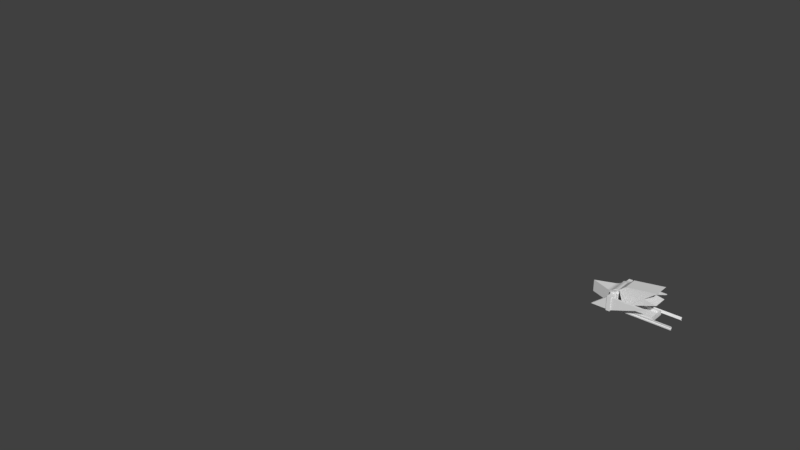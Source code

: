 # Source: ship_title.blend  (saved by Blender 2.78.0; exported with 4.5.12 LTS)
import bpy
from mathutils import Matrix  # noqa: F401  (used for matrix-valued properties, if any)

bpy.ops.wm.read_factory_settings(use_empty=True)
scene = bpy.context.scene
scene.name = 'Scene'

# ---- collections
col_collection_1 = bpy.data.collections.new('Collection 1'); scene.collection.children.link(col_collection_1)

# ---- world
world_world = bpy.data.worlds.new('World'); scene.world = world_world
world_world.color = (0.05088, 0.05088, 0.05088)
world_world.use_sun_shadow = False
world_world.sun_shadow_jitter_overblur = 0.0
world_world.cycles.sampling_method = 'MANUAL'

# ---- meshes
me_starship_f_010 = bpy.data.meshes.new('Starship F.010')
me_starship_f_010.from_pydata([(-0.2867, 0.2842, 0.2661), (-0.2867, -0.1304, -0.2673), (-0.2867, -0.1304, -0.2546), (-0.4527, 0.255, 0.6186), (-0.4527, 0.255, 0.5522), (-0.4527, -0.1544, 0.5522), (-0.4527, 0.255, -0.5545), (-0.4527, 0.255, -0.6172), (-0.4527, -0.1544, -0.6172), (-0.327, -0.1544, -0.5545), (-0.327, -0.1544, -0.6172), (-0.327, 0.255, -0.6172), (-0.327, -0.1544, 0.6186), (-0.327, -0.1544, 0.5522), (-0.327, 0.255, 0.6186), (-0.327, 0.255, -0.5545), (-0.4527, -0.1544, -0.5545), (-0.4527, -0.1544, 0.6186), (-0.327, 0.255, 0.5522), (-0.327, 0.2882, 0.3931), (-0.4527, 0.2882, 0.3931), (-0.327, 0.2882, 0.6471), (-0.4527, 0.2882, 0.6471), (-0.327, -0.1801, 0.6471), (-0.327, -0.1801, 0.3931), (-0.4527, -0.1801, 0.3931), (-0.4527, -0.1801, 0.6471), (-0.4527, -0.1801, -0.3943), (-0.4527, 0.2882, -0.3943), (-0.4527, 0.2882, -0.6483), (-0.4527, -0.1801, -0.6483), (-0.327, -0.1801, -0.3943), (-0.327, -0.1801, -0.6483), (-0.327, 0.2882, -0.6483), (-0.327, 0.2882, -0.3943)], [(1, 2)], [(19, 20, 21), (21, 20, 22), (13, 12, 23), (23, 12, 14), (23, 14, 21), (21, 14, 18), (21, 18, 19), (19, 18, 24), (24, 18, 13), (24, 13, 23), (25, 24, 26), (26, 24, 23), (17, 26, 3), (3, 26, 22), (3, 22, 4), (4, 22, 20), (4, 20, 25), (17, 5, 26), (26, 5, 25), (25, 5, 4), (26, 23, 22), (22, 23, 21), (16, 27, 6), (6, 27, 28), (6, 28, 29), (27, 16, 30), (30, 16, 8), (30, 8, 7), (30, 7, 29), (29, 7, 6), (31, 27, 32), (32, 27, 30), (15, 31, 9), (9, 31, 32), (9, 32, 10), (10, 32, 11), (11, 32, 33), (11, 33, 15), (15, 33, 34), (15, 34, 31), (28, 34, 29), (29, 34, 33), (29, 33, 30), (30, 33, 32)])
me_starship_f_010.use_remesh_preserve_volume = False
me_starship_f_010.use_remesh_preserve_attributes = False
me_starship_f_010.use_mirror_vertex_groups = False
me_starship_f_010.update()
me_starship_f_009 = bpy.data.meshes.new('Starship F.009')
me_starship_f_009.from_pydata([(-0.4312, -0.2126, 0.3389), (-0.4915, -0.1939, -0.2673), (-0.2867, -0.1304, 0.2534), (-0.2867, -0.1304, -0.2673), (-0.2867, -0.1304, -0.2546), (-0.301, -0.1935, -0.2673), (-0.4933, -0.1926, -0.2673), (-0.4952, -0.1912, -0.2673), (0.8239, -0.1304, 0.2388), (0.8239, -0.1304, -0.2404), (-0.2867, -0.1304, -0.2404), (0.8354, -0.1304, 0.2388), (0.8354, -0.1304, -0.2404), (-0.3008, -0.2066, -0.2404), (-0.3008, -0.2066, 0.2388), (0.8354, -0.2066, -0.2404), (0.8354, -0.2066, 0.2388), (-0.3008, -0.1304, -0.2404), (-0.2867, -0.1304, 0.2388), (-0.3008, -0.1304, 0.2388)], [(3, 4), (1, 6), (6, 7), (3, 5)], [(13, 14, 15), (15, 14, 16), (17, 13, 10), (10, 13, 15), (10, 15, 9), (9, 15, 12), (11, 12, 16), (16, 12, 15), (11, 16, 8), (8, 16, 18), (18, 16, 14), (18, 14, 19), (17, 19, 13), (13, 19, 14)])
me_starship_f_009.use_remesh_preserve_volume = False
me_starship_f_009.use_remesh_preserve_attributes = False
me_starship_f_009.use_mirror_vertex_groups = False
me_starship_f_009.update()
me_starship_f_008 = bpy.data.meshes.new('Starship F.008')
me_starship_f_008.from_pydata([(-0.301, -0.19, 0.2661), (-0.301, -0.2574, 0.2661), (-0.301, -0.2574, -0.2673), (-0.2867, -0.1304, 0.2534), (0.8471, -0.1304, 0.2534), (-0.2867, -0.1304, 0.2661), (0.858, -0.1904, 0.2661), (0.858, -0.1304, 0.2661), (-0.2867, -0.1304, -0.2673), (-0.2867, -0.1304, -0.2546), (0.8471, -0.1304, -0.2546), (0.858, -0.1304, -0.2673), (-0.301, -0.1935, -0.2673), (0.858, -0.1939, -0.2673), (0.858, -0.2574, 0.2661), (0.858, -0.2574, -0.2673), (0.8239, -0.1304, 0.2388), (0.8239, -0.1304, -0.2404), (-0.2867, -0.1304, -0.2404), (0.8354, -0.1304, 0.2388), (0.8354, -0.1304, -0.2404), (-0.3008, -0.1304, -0.2404), (-0.2867, -0.1304, 0.2388), (-0.3008, -0.1304, 0.2388)], [(17, 18), (16, 22)], [(5, 0, 6), (5, 6, 7), (9, 10, 8), (8, 10, 11), (11, 10, 4), (11, 4, 7), (7, 4, 5), (5, 4, 3), (0, 1, 6), (6, 1, 14), (12, 8, 13), (13, 8, 11), (12, 13, 2), (2, 13, 15), (1, 2, 14), (14, 2, 15), (7, 6, 11), (11, 6, 13), (13, 6, 14), (13, 14, 15), (16, 17, 19), (19, 17, 20), (18, 22, 21), (21, 22, 23)])
me_starship_f_008.use_remesh_preserve_volume = False
me_starship_f_008.use_remesh_preserve_attributes = False
me_starship_f_008.use_mirror_vertex_groups = False
me_starship_f_008.update()
me_starship_f_007 = bpy.data.meshes.new('Starship F.007')
me_starship_f_007.from_pydata([(-0.4699, -0.1993, 0.3073), (-0.497, -0.1899, 0.3057), (-0.4467, -0.2072, 0.3124), (-0.4378, -0.2103, 0.3161), (-0.4312, -0.2126, 0.3203), (-0.4288, -0.2134, 0.3225), (-0.4271, -0.214, 0.3248), (-0.4261, -0.2143, 0.3272), (-0.4258, -0.2144, 0.3284), (-0.4257, -0.2145, 0.3296), (-0.4258, -0.2144, 0.3308), (-0.4261, -0.2143, 0.332), (-0.4271, -0.214, 0.3343), (-0.4288, -0.2134, 0.3366), (-0.4312, -0.2126, 0.3389), (-0.4378, -0.2103, 0.343), (-0.4467, -0.2072, 0.3467), (-0.4699, -0.1993, 0.3518), (-0.497, -0.1899, 0.3535), (-0.4969, -0.1837, 0.3527), (-0.4969, -0.178, 0.3503), (-0.3264, -0.172, 0.3475), (-0.4968, -0.173, 0.3465), (-0.3264, -0.168, 0.3423), (-0.4968, -0.1692, 0.3415), (-0.3264, -0.1654, 0.3361), (-0.4968, -0.1668, 0.3358), (-0.3264, -0.1646, 0.3296), (-0.4967, -0.166, 0.3296), (-0.4968, -0.1668, 0.3234), (-0.3264, -0.1654, 0.323), (-0.4968, -0.1692, 0.3176), (-0.4968, -0.173, 0.3127), (-0.4969, -0.178, 0.3089), (-0.4969, -0.1837, 0.3065), (-0.4915, -0.1877, -0.3077), (-0.4915, -0.1939, -0.3069), (-0.4634, -0.2033, -0.3085), (-0.4394, -0.2113, -0.3137), (-0.4301, -0.2144, -0.3173), (-0.4233, -0.2167, -0.3215), (-0.4208, -0.2175, -0.3238), (-0.419, -0.2181, -0.3261), (-0.4184, -0.2183, -0.3273), (-0.418, -0.2185, -0.3284), (-0.4177, -0.2185, -0.3296), (-0.4176, -0.2186, -0.3308), (-0.4177, -0.2185, -0.332), (-0.418, -0.2185, -0.3332), (-0.4184, -0.2183, -0.3344), (-0.419, -0.2181, -0.3356), (-0.4208, -0.2175, -0.3379), (-0.4233, -0.2167, -0.3401), (-0.4301, -0.2144, -0.3443), (-0.4394, -0.2113, -0.348), (-0.3264, -0.2067, -0.3528), (-0.4634, -0.2033, -0.3531), (-0.4915, -0.1939, -0.3548), (-0.4915, -0.1877, -0.354), (-0.4915, -0.182, -0.3516), (-0.4915, -0.177, -0.3478), (-0.3264, -0.176, -0.3488), (-0.4915, -0.1732, -0.3428), (-0.3264, -0.172, -0.3435), (-0.4915, -0.1708, -0.337), (-0.4915, -0.17, -0.3308), (-0.4915, -0.182, -0.3101), (-0.4915, -0.177, -0.3139), (-0.4915, -0.1732, -0.3188), (-0.4915, -0.1708, -0.3246), (-0.497, -0.1899, 0.2661), (-0.4915, 0.3141, 0.2661), (-0.4915, 0.3141, 0.3931), (-0.497, -0.1899, 0.3931), (-0.301, -0.2145, 0.3361), (-0.301, -0.2535, 0.3296), (-0.301, -0.212, 0.3423), (-0.301, -0.2574, 0.3931), (-0.301, -0.2079, 0.3475), (-0.301, -0.2027, 0.3516), (-0.301, -0.1966, 0.3541), (-0.301, -0.19, 0.355), (-0.301, -0.1834, 0.3541), (-0.301, -0.1773, 0.3516), (-0.3008, 0.3776, 0.3931), (-0.301, -0.1265, 0.3296), (-0.3008, 0.3776, 0.2661), (-0.301, -0.19, 0.2661), (-0.301, -0.172, 0.3475), (-0.301, -0.168, 0.3423), (-0.301, -0.1654, 0.3361), (-0.301, -0.1646, 0.3296), (-0.301, -0.2574, 0.2661), (-0.4915, -0.1939, -0.2673), (-0.301, -0.2574, -0.2673), (-0.301, -0.2574, -0.3308), (-0.301, -0.2574, -0.3943), (-0.4915, -0.1939, -0.3943), (-0.301, -0.2006, -0.3554), (-0.301, -0.194, -0.3562), (-0.301, -0.1874, -0.3554), (-0.301, -0.2067, -0.3528), (-0.301, -0.212, -0.3488), (-0.301, -0.216, -0.3435), (-0.301, -0.2185, -0.3374), (-0.301, -0.2194, -0.3308), (-0.301, -0.1686, -0.3308), (-0.301, -0.1695, -0.3374), (-0.301, -0.172, -0.3435), (-0.301, -0.1761, -0.3488), (-0.301, -0.1813, -0.3528), (-0.301, -0.1305, -0.3308), (-0.3008, 0.3776, -0.2673), (-0.293, 0.347, -0.2673), (-0.2867, 0.2842, -0.2673), (-0.2883, 0.3158, -0.2673), (-0.327, 0.2882, 0.3931), (-0.4527, 0.2882, 0.3931), (-0.327, -0.1801, 0.3931), (-0.4527, -0.1801, 0.3931), (-0.4527, -0.1801, -0.3943), (-0.4527, 0.2882, -0.3943), (-0.327, -0.1801, -0.3943), (-0.327, 0.2882, -0.3943), (-0.301, -0.1935, -0.2673), (-0.3008, 0.3776, -0.3943), (-0.4915, 0.3141, -0.2673), (-0.4915, 0.3141, -0.3943), (-0.301, 0.3776, -0.2673), (-0.4933, 0.3127, -0.2673), (-0.497, 0.31, -0.2673), (-0.4331, -0.2287, -0.2673), (-0.4933, 0.3127, 0.2661), (-0.4952, 0.3114, 0.2661)], [(55, 101), (55, 56), (92, 94)], [(21, 20, 22), (21, 22, 23), (23, 22, 24), (23, 24, 25), (25, 24, 26), (25, 26, 27), (27, 26, 28), (27, 28, 29), (27, 29, 30), (60, 61, 62), (62, 61, 63), (1, 34, 70), (70, 34, 33), (70, 33, 32), (32, 31, 70), (70, 31, 71), (71, 31, 29), (71, 29, 28), (71, 28, 72), (72, 28, 26), (72, 26, 24), (72, 24, 73), (73, 24, 22), (73, 22, 20), (20, 19, 73), (73, 19, 18), (75, 74, 76), (75, 76, 77), (77, 76, 78), (77, 78, 79), (79, 80, 77), (77, 80, 81), (77, 81, 82), (82, 83, 77), (77, 83, 84), (84, 83, 85), (84, 85, 86), (86, 85, 87), (83, 88, 85), (85, 88, 89), (85, 89, 90), (90, 91, 85), (77, 92, 75), (75, 92, 87), (36, 37, 93), (93, 37, 38), (93, 38, 94), (94, 38, 39), (94, 39, 40), (40, 41, 94), (94, 41, 42), (94, 42, 43), (94, 43, 95), (95, 43, 44), (95, 44, 45), (45, 46, 95), (95, 46, 47), (95, 47, 48), (48, 49, 95), (95, 49, 96), (96, 49, 50), (96, 50, 51), (51, 52, 96), (96, 52, 53), (96, 53, 54), (96, 54, 97), (97, 54, 56), (97, 56, 57), (88, 21, 89), (89, 21, 23), (89, 23, 90), (90, 23, 25), (90, 25, 91), (91, 25, 27), (91, 27, 30), (108, 63, 61), (108, 61, 109), (124, 112, 114), (114, 112, 113), (114, 113, 115), (106, 107, 111), (111, 107, 108), (111, 108, 109), (109, 110, 111), (111, 110, 125), (111, 125, 112), (125, 110, 96), (96, 110, 100), (96, 100, 99), (99, 98, 96), (96, 98, 101), (96, 101, 102), (102, 103, 96), (96, 103, 95), (95, 103, 104), (95, 104, 105), (112, 124, 111), (95, 124, 94), (126, 112, 127), (127, 112, 125), (57, 58, 97), (97, 58, 59), (97, 59, 60), (60, 62, 97), (97, 62, 127), (127, 62, 64), (127, 64, 65), (127, 65, 126), (126, 65, 69), (126, 69, 68), (126, 68, 93), (93, 68, 67), (93, 67, 66), (66, 35, 93), (93, 35, 36), (120, 97, 121), (121, 97, 127), (121, 127, 125), (97, 120, 96), (96, 120, 122), (96, 122, 123), (96, 123, 125), (125, 123, 121), (112, 126, 128), (93, 94, 131), (18, 17, 73), (73, 17, 16), (73, 16, 15), (73, 15, 77), (77, 15, 14), (77, 14, 13), (13, 12, 77), (77, 12, 11), (77, 11, 10), (10, 9, 77), (77, 9, 92), (92, 9, 8), (92, 8, 7), (7, 6, 92), (92, 6, 5), (92, 5, 4), (4, 3, 92), (92, 3, 70), (70, 3, 2), (70, 2, 0), (0, 1, 70), (86, 71, 84), (84, 71, 72), (116, 84, 117), (117, 84, 72), (117, 72, 73), (84, 116, 77), (77, 116, 118), (77, 118, 119), (77, 119, 73), (73, 119, 117), (71, 132, 70), (70, 132, 133), (129, 133, 132), (129, 132, 126), (126, 132, 71)])
me_starship_f_007.use_remesh_preserve_volume = False
me_starship_f_007.use_remesh_preserve_attributes = False
me_starship_f_007.use_mirror_vertex_groups = False
me_starship_f_007.update()
me_starship_f_006 = bpy.data.meshes.new('Starship F.006')
me_starship_f_006.from_pydata([(-0.301, -0.2154, 0.3296), (-0.301, -0.2145, 0.3361), (-0.301, -0.2535, 0.3296), (-0.301, -0.1265, 0.3296), (-0.301, -0.19, 0.2661), (-0.301, -0.1646, 0.3296), (-0.301, -0.2574, -0.3308), (1.477, -0.1697, 0.3296), (0.969, -0.1651, 0.3296), (0.969, -0.2159, 0.3296), (1.477, -0.2116, 0.3296), (1.477, -0.2157, -0.3308), (0.969, -0.2199, -0.3308), (0.969, -0.1691, -0.3308), (1.477, -0.1737, -0.3308), (-0.301, -0.2194, -0.3308), (-0.301, -0.1686, -0.3308), (1.477, -0.2542, 0.3296), (1.477, -0.1272, 0.3296), (1.477, -0.1907, 0.2661), (1.477, -0.1312, -0.3308), (-0.301, -0.1305, -0.3308), (1.477, -0.2581, -0.3308), (1.477, -0.1942, -0.2673), (0.858, -0.1904, 0.2661), (-0.301, -0.1935, -0.2673), (0.858, -0.1939, -0.2673)], [(24, 26)], [(0, 1, 2), (10, 9, 17), (17, 9, 0), (17, 0, 2), (5, 8, 3), (3, 8, 18), (18, 8, 7), (14, 13, 20), (20, 13, 16), (20, 16, 21), (15, 12, 6), (6, 12, 22), (22, 12, 11), (4, 3, 24), (24, 3, 18), (24, 18, 19), (4, 24, 2), (2, 24, 17), (17, 24, 19), (25, 26, 21), (21, 26, 20), (20, 26, 23), (25, 6, 26), (26, 6, 22), (26, 22, 23)])
me_starship_f_006.use_remesh_preserve_volume = False
me_starship_f_006.use_remesh_preserve_attributes = False
me_starship_f_006.use_mirror_vertex_groups = False
me_starship_f_006.update()
me_starship_f_005 = bpy.data.meshes.new('Starship F.005')
me_starship_f_005.from_pydata([(-0.4699, -0.1993, 0.3073), (-0.3264, -0.1965, 0.305), (-0.497, -0.1899, 0.3057), (-0.3264, -0.19, 0.3042), (-0.3264, -0.1834, 0.305), (-0.3264, -0.2027, 0.3076), (-0.4467, -0.2072, 0.3124), (-0.3264, -0.2079, 0.3116), (-0.4378, -0.2103, 0.3161), (-0.3264, -0.212, 0.3169), (-0.4312, -0.2126, 0.3203), (-0.3264, -0.2145, 0.323), (-0.4288, -0.2134, 0.3225), (-0.4271, -0.214, 0.3248), (-0.4261, -0.2143, 0.3272), (-0.3264, -0.2154, 0.3296), (-0.4258, -0.2144, 0.3284), (-0.4257, -0.2145, 0.3296), (-0.4258, -0.2144, 0.3308), (-0.4261, -0.2143, 0.332), (-0.3264, -0.2145, 0.3361), (-0.4271, -0.214, 0.3343), (-0.4288, -0.2134, 0.3366), (-0.4312, -0.2126, 0.3389), (-0.4378, -0.2103, 0.343), (-0.4467, -0.2072, 0.3467), (-0.4699, -0.1993, 0.3518), (-0.497, -0.1899, 0.3535), (-0.4969, -0.1837, 0.3527), (-0.4969, -0.178, 0.3503), (-0.4968, -0.173, 0.3465), (-0.4968, -0.1692, 0.3415), (-0.4968, -0.1668, 0.3358), (-0.4967, -0.166, 0.3296), (-0.4968, -0.1668, 0.3234), (-0.3264, -0.1654, 0.323), (-0.4968, -0.1692, 0.3176), (-0.3264, -0.168, 0.3169), (-0.4968, -0.173, 0.3127), (-0.3264, -0.172, 0.3116), (-0.4969, -0.178, 0.3089), (-0.3264, -0.1773, 0.3076), (-0.4969, -0.1837, 0.3065), (-0.4915, -0.1877, -0.3077), (-0.3264, -0.194, -0.3054), (-0.4915, -0.1939, -0.3069), (-0.3264, -0.2006, -0.3063), (-0.4634, -0.2033, -0.3085), (-0.3264, -0.2067, -0.3088), (-0.4394, -0.2113, -0.3137), (-0.3264, -0.212, -0.3129), (-0.4301, -0.2144, -0.3173), (-0.3264, -0.216, -0.3181), (-0.4233, -0.2167, -0.3215), (-0.3264, -0.2185, -0.3243), (-0.4208, -0.2175, -0.3238), (-0.419, -0.2181, -0.3261), (-0.4184, -0.2183, -0.3273), (-0.3264, -0.2194, -0.3308), (-0.418, -0.2185, -0.3284), (-0.4177, -0.2185, -0.3296), (-0.4176, -0.2186, -0.3308), (-0.4177, -0.2185, -0.332), (-0.418, -0.2185, -0.3332), (-0.4184, -0.2183, -0.3344), (-0.3264, -0.2185, -0.3374), (-0.419, -0.2181, -0.3356), (-0.4208, -0.2175, -0.3379), (-0.4233, -0.2167, -0.3401), (-0.3264, -0.216, -0.3435), (-0.4301, -0.2144, -0.3443), (-0.3264, -0.212, -0.3488), (-0.4394, -0.2113, -0.348), (-0.3264, -0.2067, -0.3528), (-0.4634, -0.2033, -0.3531), (-0.4915, -0.1939, -0.3548), (-0.4915, -0.1877, -0.354), (-0.4915, -0.182, -0.3516), (-0.4915, -0.177, -0.3478), (-0.4915, -0.1732, -0.3428), (-0.3264, -0.172, -0.3435), (-0.4915, -0.1708, -0.337), (-0.3264, -0.1695, -0.3374), (-0.4915, -0.17, -0.3308), (-0.3264, -0.1686, -0.3308), (-0.3264, -0.1695, -0.3243), (-0.3264, -0.1874, -0.3063), (-0.4915, -0.182, -0.3101), (-0.3264, -0.1813, -0.3088), (-0.4915, -0.177, -0.3139), (-0.3264, -0.176, -0.3129), (-0.4915, -0.1732, -0.3188), (-0.3264, -0.172, -0.3181), (-0.4915, -0.1708, -0.3246), (-0.301, -0.2154, 0.3296), (-0.301, -0.2145, 0.3361), (-0.301, -0.212, 0.3423), (-0.301, -0.2079, 0.3475), (-0.301, -0.2027, 0.3516), (-0.301, -0.1966, 0.3541), (-0.301, -0.19, 0.355), (-0.301, -0.1834, 0.3541), (-0.301, -0.1773, 0.3516), (-0.301, -0.172, 0.3475), (-0.301, -0.168, 0.3423), (-0.301, -0.1654, 0.3361), (-0.301, -0.1646, 0.3296), (1.477, -0.1697, 0.3296), (0.969, -0.1651, 0.3296), (1.477, -0.1704, 0.3241), (0.969, -0.1659, 0.323), (1.477, -0.1725, 0.3191), (0.969, -0.1685, 0.3169), (1.477, -0.1758, 0.3147), (0.969, -0.1725, 0.3116), (1.477, -0.1802, 0.3114), (0.969, -0.1778, 0.3076), (1.477, -0.1852, 0.3093), (0.969, -0.1839, 0.305), (1.477, -0.1907, 0.3086), (0.969, -0.1905, 0.3042), (0.969, -0.197, 0.305), (1.477, -0.1961, 0.3093), (0.969, -0.2032, 0.3076), (1.477, -0.2012, 0.3114), (0.969, -0.2084, 0.3116), (1.477, -0.2055, 0.3147), (0.969, -0.2125, 0.3169), (1.477, -0.2088, 0.3191), (0.969, -0.215, 0.323), (1.477, -0.2109, 0.3241), (0.969, -0.2159, 0.3296), (1.477, -0.2116, 0.3296), (1.477, -0.2157, -0.3308), (0.969, -0.2199, -0.3308), (1.477, -0.215, -0.3254), (0.969, -0.219, -0.3243), (1.477, -0.2129, -0.3203), (0.969, -0.2165, -0.3181), (1.477, -0.2095, -0.316), (0.969, -0.2125, -0.3129), (1.477, -0.2052, -0.3127), (0.969, -0.2072, -0.3088), (1.477, -0.2001, -0.3106), (0.969, -0.2011, -0.3063), (1.477, -0.1947, -0.3099), (0.969, -0.1945, -0.3054), (0.969, -0.1879, -0.3063), (1.477, -0.1893, -0.3106), (0.969, -0.1818, -0.3088), (1.477, -0.1842, -0.3127), (0.969, -0.1765, -0.3129), (1.477, -0.1799, -0.316), (0.969, -0.1725, -0.3181), (1.477, -0.1765, -0.3203), (0.969, -0.17, -0.3243), (1.477, -0.1744, -0.3254), (0.969, -0.1691, -0.3308), (1.477, -0.1737, -0.3308), (-0.301, -0.2006, -0.3554), (-0.301, -0.194, -0.3562), (-0.301, -0.1874, -0.3554), (-0.301, -0.2067, -0.3528), (-0.301, -0.212, -0.3488), (-0.301, -0.216, -0.3435), (-0.301, -0.2185, -0.3374), (-0.301, -0.2194, -0.3308), (-0.301, -0.1686, -0.3308), (-0.301, -0.1695, -0.3374), (-0.301, -0.172, -0.3435), (-0.301, -0.1761, -0.3488), (-0.301, -0.1813, -0.3528)], [(104, 105), (33, 34), (99, 100), (75, 76), (159, 162), (97, 98), (26, 27), (159, 160), (74, 75), (98, 99), (102, 103), (103, 104), (23, 24), (169, 170), (95, 96), (28, 29), (161, 171), (160, 161), (31, 32), (24, 25), (76, 77), (170, 171), (25, 26), (30, 31), (29, 30), (96, 97), (78, 79), (27, 28), (32, 33), (100, 101), (77, 78), (105, 106), (101, 102)], [(0, 1, 2), (2, 1, 3), (2, 3, 4), (1, 0, 5), (5, 0, 6), (5, 6, 7), (7, 6, 8), (7, 8, 9), (9, 8, 10), (9, 10, 11), (11, 10, 12), (11, 12, 13), (13, 14, 11), (11, 14, 15), (15, 14, 16), (15, 16, 17), (17, 18, 15), (15, 18, 19), (15, 19, 20), (20, 19, 21), (20, 21, 22), (22, 23, 20), (35, 34, 36), (35, 36, 37), (37, 36, 38), (37, 38, 39), (39, 38, 40), (39, 40, 41), (41, 40, 42), (41, 42, 4), (4, 42, 2), (43, 44, 45), (45, 44, 46), (45, 46, 47), (47, 46, 48), (47, 48, 49), (49, 48, 50), (49, 50, 51), (51, 50, 52), (51, 52, 53), (53, 52, 54), (53, 54, 55), (55, 54, 56), (56, 54, 57), (57, 54, 58), (57, 58, 59), (59, 58, 60), (60, 58, 61), (61, 58, 62), (62, 58, 63), (63, 58, 64), (64, 58, 65), (64, 65, 66), (66, 65, 67), (67, 65, 68), (68, 65, 69), (68, 69, 70), (70, 69, 71), (70, 71, 72), (72, 71, 73), (72, 73, 74), (79, 80, 81), (81, 80, 82), (81, 82, 83), (83, 82, 84), (83, 84, 85), (44, 43, 86), (86, 43, 87), (86, 87, 88), (88, 87, 89), (88, 89, 90), (90, 89, 91), (90, 91, 92), (92, 91, 93), (92, 93, 85), (85, 93, 83), (107, 108, 109), (109, 108, 110), (109, 110, 111), (111, 110, 112), (111, 112, 113), (113, 112, 114), (113, 114, 115), (115, 114, 116), (115, 116, 117), (117, 116, 118), (117, 118, 119), (119, 118, 120), (119, 120, 121), (119, 121, 122), (122, 121, 123), (122, 123, 124), (124, 123, 125), (124, 125, 126), (126, 125, 127), (126, 127, 128), (128, 127, 129), (128, 129, 130), (130, 129, 131), (130, 131, 132), (4, 3, 120), (120, 3, 1), (120, 1, 121), (121, 1, 5), (121, 5, 123), (123, 5, 7), (123, 7, 125), (125, 7, 9), (125, 9, 127), (127, 9, 11), (127, 11, 129), (129, 11, 15), (129, 15, 131), (131, 15, 94), (94, 15, 20), (94, 20, 95), (37, 112, 35), (35, 112, 110), (35, 110, 106), (106, 110, 108), (112, 37, 114), (114, 37, 39), (114, 39, 116), (116, 39, 41), (116, 41, 118), (118, 41, 4), (118, 4, 120), (133, 134, 135), (135, 134, 136), (135, 136, 137), (137, 136, 138), (137, 138, 139), (139, 138, 140), (139, 140, 141), (141, 140, 142), (141, 142, 143), (143, 142, 144), (143, 144, 145), (145, 144, 146), (145, 146, 147), (145, 147, 148), (148, 147, 149), (148, 149, 150), (150, 149, 151), (150, 151, 152), (152, 151, 153), (152, 153, 154), (154, 153, 155), (154, 155, 156), (156, 155, 157), (156, 157, 158), (162, 73, 163), (163, 73, 71), (163, 71, 164), (164, 71, 69), (164, 69, 165), (165, 69, 65), (165, 65, 166), (166, 65, 58), (166, 58, 54), (52, 138, 54), (54, 138, 136), (54, 136, 166), (166, 136, 134), (138, 52, 140), (140, 52, 50), (140, 50, 142), (142, 50, 48), (142, 48, 144), (144, 48, 46), (144, 46, 146), (146, 46, 44), (146, 44, 86), (146, 86, 147), (147, 86, 88), (147, 88, 149), (149, 88, 90), (149, 90, 151), (151, 90, 92), (151, 92, 153), (153, 92, 85), (153, 85, 155), (155, 85, 84), (155, 84, 157), (157, 84, 167), (167, 84, 82), (167, 82, 168), (168, 82, 80), (168, 80, 169)])
me_starship_f_005.use_remesh_preserve_volume = False
me_starship_f_005.use_remesh_preserve_attributes = False
me_starship_f_005.use_mirror_vertex_groups = False
me_starship_f_005.update()
me_starship_f_004 = bpy.data.meshes.new('Starship F.004')
me_starship_f_004.from_pydata([(-0.4527, 0.255, 0.6186), (-0.4527, 0.255, 0.5522), (-0.9607, -0.1544, 0.6186), (-0.9607, -0.1544, 0.5522), (-0.4527, -0.1544, 0.5522), (-0.4527, 0.255, -0.5545), (-0.4527, 0.255, -0.6172), (-0.9607, -0.1544, -0.5545), (-0.9607, -0.1544, -0.6172), (-0.4527, -0.1544, -0.6172), (-0.327, -0.1544, -0.5545), (-0.327, -0.1544, -0.6172), (0.8173, 0.255, -0.5545), (0.8173, 0.255, -0.6172), (-0.327, 0.255, -0.6172), (-0.327, -0.1544, 0.6186), (-0.327, -0.1544, 0.5522), (0.8173, 0.255, 0.6186), (0.8173, 0.255, 0.5522), (-0.327, 0.255, 0.6186), (-0.327, 0.255, -0.5545), (-0.4527, -0.1544, -0.5545), (-0.4527, -0.1544, 0.6186), (-0.327, 0.255, 0.5522)], [], [(0, 1, 2), (2, 1, 3), (3, 1, 4), (5, 6, 7), (7, 6, 8), (8, 6, 9), (10, 11, 12), (12, 11, 13), (13, 11, 14), (15, 16, 17), (17, 16, 18), (15, 17, 19), (14, 20, 13), (13, 20, 12), (9, 21, 8), (8, 21, 7), (10, 12, 20), (5, 7, 21), (4, 22, 3), (3, 22, 2), (23, 19, 18), (18, 19, 17), (0, 2, 22), (18, 16, 23)])
me_starship_f_004.use_remesh_preserve_volume = False
me_starship_f_004.use_remesh_preserve_attributes = False
me_starship_f_004.use_mirror_vertex_groups = False
me_starship_f_004.update()
me_circle_002 = bpy.data.meshes.new('Circle.002')
me_circle_002.from_pydata([(0.0, 1.0, 0.0), (-0.1951, 0.9808, 0.0), (-0.3827, 0.9239, 0.0), (-0.5556, 0.8315, 0.0), (-0.7071, 0.7071, 0.0), (-0.8315, 0.5556, 0.0), (-0.9239, 0.3827, 0.0), (-0.9808, 0.1951, 0.0), (-1.0, 7.55e-08, 0.0), (-0.9808, -0.1951, 0.0), (-0.9239, -0.3827, 0.0), (-0.8315, -0.5556, 0.0), (-0.7071, -0.7071, 0.0), (-0.5556, -0.8315, 0.0), (-0.3827, -0.9239, 0.0), (-0.1951, -0.9808, 0.0), (3.258e-07, -1.0, 0.0), (0.1951, -0.9808, 0.0), (0.3827, -0.9239, 0.0), (0.5556, -0.8315, 0.0), (0.7071, -0.7071, 0.0), (0.8315, -0.5556, 0.0), (0.9239, -0.3827, 0.0), (0.9808, -0.1951, 0.0), (1.0, 9.656e-07, 0.0), (0.9808, 0.1951, 0.0), (0.9239, 0.3827, 0.0), (0.8315, 0.5556, 0.0), (0.7071, 0.7071, 0.0), (0.5556, 0.8315, 0.0), (0.3827, 0.9239, 0.0), (0.1951, 0.9808, 0.0), (-1.739e-08, 1.0, 0.3), (-0.1951, 0.9808, 0.3), (-0.3827, 0.9239, 0.3), (-0.5556, 0.8315, 0.3), (-0.7071, 0.7071, 0.3), (-0.8315, 0.5556, 0.3), (-0.9239, 0.3827, 0.3), (-0.9808, 0.1951, 0.3), (-1.0, 7.55e-08, 0.3), (-0.9808, -0.1951, 0.3), (-0.9239, -0.3827, 0.3), (-0.8315, -0.5556, 0.3), (-0.7071, -0.7071, 0.3), (-0.5556, -0.8315, 0.3), (-0.3827, -0.9239, 0.3), (-0.1951, -0.9808, 0.3), (3.085e-07, -1.0, 0.3), (0.1951, -0.9808, 0.3), (0.3827, -0.9239, 0.3), (0.5556, -0.8315, 0.3), (0.7071, -0.7071, 0.3), (0.8315, -0.5556, 0.3), (0.9239, -0.3827, 0.3), (0.9808, -0.1951, 0.3), (1.0, 9.656e-07, 0.3), (0.9808, 0.1951, 0.3), (0.9239, 0.3827, 0.3), (0.8315, 0.5556, 0.3), (0.7071, 0.7071, 0.3), (0.5556, 0.8315, 0.3), (0.3827, 0.9239, 0.3), (0.1951, 0.9808, 0.3)], [], [(23, 22, 54, 55), (10, 9, 41, 42), (24, 23, 55, 56), (11, 10, 42, 43), (25, 24, 56, 57), (12, 11, 43, 44), (26, 25, 57, 58), (13, 12, 44, 45), (27, 26, 58, 59), (14, 13, 45, 46), (1, 0, 32, 33), (28, 27, 59, 60), (15, 14, 46, 47), (2, 1, 33, 34), (29, 28, 60, 61), (16, 15, 47, 48), (3, 2, 34, 35), (30, 29, 61, 62), (17, 16, 48, 49), (4, 3, 35, 36), (31, 30, 62, 63), (18, 17, 49, 50), (5, 4, 36, 37), (0, 31, 63, 32), (19, 18, 50, 51), (6, 5, 37, 38), (20, 19, 51, 52), (7, 6, 38, 39), (21, 20, 52, 53), (8, 7, 39, 40), (22, 21, 53, 54), (9, 8, 40, 41)])
me_circle_002.use_remesh_preserve_volume = False
me_circle_002.use_remesh_preserve_attributes = False
me_circle_002.use_mirror_vertex_groups = False
me_circle_002.update()
me_circle_001 = bpy.data.meshes.new('Circle.001')
me_circle_001.from_pydata([(0.0, 1.0, 0.0), (-0.1951, 0.9808, 0.0), (-0.3827, 0.9239, 0.0), (-0.5556, 0.8315, 0.0), (-0.7071, 0.7071, 0.0), (-0.8315, 0.5556, 0.0), (-0.9239, 0.3827, 0.0), (-0.9808, 0.1951, 0.0), (-1.0, 7.55e-08, 0.0), (-0.9808, -0.1951, 0.0), (-0.9239, -0.3827, 0.0), (-0.8315, -0.5556, 0.0), (-0.7071, -0.7071, 0.0), (-0.5556, -0.8315, 0.0), (-0.3827, -0.9239, 0.0), (-0.1951, -0.9808, 0.0), (3.258e-07, -1.0, 0.0), (0.1951, -0.9808, 0.0), (0.3827, -0.9239, 0.0), (0.5556, -0.8315, 0.0), (0.7071, -0.7071, 0.0), (0.8315, -0.5556, 0.0), (0.9239, -0.3827, 0.0), (0.9808, -0.1951, 0.0), (1.0, 9.656e-07, 0.0), (0.9808, 0.1951, 0.0), (0.9239, 0.3827, 0.0), (0.8315, 0.5556, 0.0), (0.7071, 0.7071, 0.0), (0.5556, 0.8315, 0.0), (0.3827, 0.9239, 0.0), (0.1951, 0.9808, 0.0), (0.0, 1.0, 0.0), (-0.1951, 0.9808, 0.0), (-0.3827, 0.9239, 0.0), (-0.5556, 0.8315, 0.0), (-0.7071, 0.7071, 0.0), (-0.8315, 0.5556, 0.0), (-0.9239, 0.3827, 0.0), (-0.9808, 0.1951, 0.0), (-1.0, 7.55e-08, 0.0), (-0.9808, -0.1951, 0.0), (-0.9239, -0.3827, 0.0), (-0.8315, -0.5556, 0.0), (-0.7071, -0.7071, 0.0), (-0.5556, -0.8315, 0.0), (-0.3827, -0.9239, 0.0), (-0.1951, -0.9808, 0.0), (3.258e-07, -1.0, 0.0), (0.1951, -0.9808, 0.0), (0.3827, -0.9239, 0.0), (0.5556, -0.8315, 0.0), (0.7071, -0.7071, 0.0), (0.8315, -0.5556, 0.0), (0.9239, -0.3827, 0.0), (0.9808, -0.1951, 0.0), (1.0, 9.656e-07, 0.0), (0.9808, 0.1951, 0.0), (0.9239, 0.3827, 0.0), (0.8315, 0.5556, 0.0), (0.7071, 0.7071, 0.0), (0.5556, 0.8315, 0.0), (0.3827, 0.9239, 0.0), (0.1951, 0.9808, 0.0), (0.0, 1.0, 0.0), (-0.1951, 0.9808, 0.0), (-0.3827, 0.9239, 0.0), (-0.5556, 0.8315, 0.0), (-0.7071, 0.7071, 0.0), (-0.8315, 0.5556, 0.0), (-0.9239, 0.3827, 0.0), (-0.9808, 0.1951, 0.0), (-1.0, 7.55e-08, 0.0), (-0.9808, -0.1951, 0.0), (-0.9239, -0.3827, 0.0), (-0.8315, -0.5556, 0.0), (-0.7071, -0.7071, 0.0), (-0.5556, -0.8315, 0.0), (-0.3827, -0.9239, 0.0), (-0.1951, -0.9808, 0.0), (3.258e-07, -1.0, 0.0), (0.1951, -0.9808, 0.0), (0.3827, -0.9239, 0.0), (0.5556, -0.8315, 0.0), (0.7071, -0.7071, 0.0), (0.8315, -0.5556, 0.0), (0.9239, -0.3827, 0.0), (0.9808, -0.1951, 0.0), (1.0, 9.656e-07, 0.0), (0.9808, 0.1951, 0.0), (0.9239, 0.3827, 0.0), (0.8315, 0.5556, 0.0), (0.7071, 0.7071, 0.0), (0.5556, 0.8315, 0.0), (0.3827, 0.9239, 0.0), (0.1951, 0.9808, 0.0), (0.0, 1.0, 0.0), (-0.1951, 0.9808, 0.0), (-0.3827, 0.9239, 0.0), (-0.5556, 0.8315, 0.0), (-0.7071, 0.7071, 0.0), (-0.8315, 0.5556, 0.0), (-0.9239, 0.3827, 0.0), (-0.9808, 0.1951, 0.0), (-1.0, 7.55e-08, 0.0), (-0.9808, -0.1951, 0.0), (-0.9239, -0.3827, 0.0), (-0.8315, -0.5556, 0.0), (-0.7071, -0.7071, 0.0), (-0.5556, -0.8315, 0.0), (-0.3827, -0.9239, 0.0), (-0.1951, -0.9808, 0.0), (3.258e-07, -1.0, 0.0), (0.1951, -0.9808, 0.0), (0.3827, -0.9239, 0.0), (0.5556, -0.8315, 0.0), (0.7071, -0.7071, 0.0), (0.8315, -0.5556, 0.0), (0.9239, -0.3827, 0.0), (0.9808, -0.1951, 0.0), (1.0, 9.656e-07, 0.0), (0.9808, 0.1951, 0.0), (0.9239, 0.3827, 0.0), (0.8315, 0.5556, 0.0), (0.7071, 0.7071, 0.0), (0.5556, 0.8315, 0.0), (0.3827, 0.9239, 0.0), (0.1951, 0.9808, 0.0), (-2.676e-08, 1.0, 0.3), (-0.1951, 0.9808, 0.3), (-0.3827, 0.9239, 0.3), (-0.5556, 0.8315, 0.3), (-0.7071, 0.7071, 0.3), (-0.8315, 0.5556, 0.3), (-0.9239, 0.3827, 0.3), (-0.9808, 0.1951, 0.3), (-1.0, 7.55e-08, 0.3), (-0.9808, -0.1951, 0.3), (-0.9239, -0.3827, 0.3), (-0.8315, -0.5556, 0.3), (-0.7071, -0.7071, 0.3), (-0.5556, -0.8315, 0.3), (-0.3827, -0.9239, 0.3), (-0.1951, -0.9808, 0.3), (2.991e-07, -1.0, 0.3), (0.1951, -0.9808, 0.3), (0.3827, -0.9239, 0.3), (0.5556, -0.8315, 0.3), (0.7071, -0.7071, 0.3), (0.8315, -0.5556, 0.3), (0.9239, -0.3827, 0.3), (0.9808, -0.1951, 0.3), (1.0, 9.656e-07, 0.3), (0.9808, 0.1951, 0.3), (0.9239, 0.3827, 0.3), (0.8315, 0.5556, 0.3), (0.7071, 0.7071, 0.3), (0.5556, 0.8315, 0.3), (0.3827, 0.9239, 0.3), (0.1951, 0.9808, 0.3)], [], [(9, 8, 40, 41), (23, 22, 54, 55), (10, 9, 41, 42), (24, 23, 55, 56), (11, 10, 42, 43), (25, 24, 56, 57), (12, 11, 43, 44), (26, 25, 57, 58), (13, 12, 44, 45), (27, 26, 58, 59), (14, 13, 45, 46), (1, 0, 32, 33), (28, 27, 59, 60), (15, 14, 46, 47), (2, 1, 33, 34), (29, 28, 60, 61), (16, 15, 47, 48), (3, 2, 34, 35), (30, 29, 61, 62), (17, 16, 48, 49), (4, 3, 35, 36), (31, 30, 62, 63), (18, 17, 49, 50), (5, 4, 36, 37), (0, 31, 63, 32), (19, 18, 50, 51), (6, 5, 37, 38), (20, 19, 51, 52), (7, 6, 38, 39), (21, 20, 52, 53), (8, 7, 39, 40), (22, 21, 53, 54), (49, 48, 80, 81), (36, 35, 67, 68), (63, 62, 94, 95), (50, 49, 81, 82), (37, 36, 68, 69), (32, 63, 95, 64), (51, 50, 82, 83), (38, 37, 69, 70), (52, 51, 83, 84), (39, 38, 70, 71), (53, 52, 84, 85), (40, 39, 71, 72), (54, 53, 85, 86), (41, 40, 72, 73), (55, 54, 86, 87), (42, 41, 73, 74), (56, 55, 87, 88), (43, 42, 74, 75), (57, 56, 88, 89), (44, 43, 75, 76), (58, 57, 89, 90), (45, 44, 76, 77), (59, 58, 90, 91), (46, 45, 77, 78), (33, 32, 64, 65), (60, 59, 91, 92), (47, 46, 78, 79), (34, 33, 65, 66), (61, 60, 92, 93), (48, 47, 79, 80), (35, 34, 66, 67), (62, 61, 93, 94), (84, 83, 115, 116), (71, 70, 102, 103), (85, 84, 116, 117), (72, 71, 103, 104), (86, 85, 117, 118), (73, 72, 104, 105), (87, 86, 118, 119), (74, 73, 105, 106), (88, 87, 119, 120), (75, 74, 106, 107), (89, 88, 120, 121), (76, 75, 107, 108), (90, 89, 121, 122), (77, 76, 108, 109), (91, 90, 122, 123), (78, 77, 109, 110), (65, 64, 96, 97), (92, 91, 123, 124), (79, 78, 110, 111), (66, 65, 97, 98), (93, 92, 124, 125), (80, 79, 111, 112), (67, 66, 98, 99), (94, 93, 125, 126), (81, 80, 112, 113), (68, 67, 99, 100), (95, 94, 126, 127), (82, 81, 113, 114), (69, 68, 100, 101), (64, 95, 127, 96), (83, 82, 114, 115), (70, 69, 101, 102), (119, 118, 150, 151), (106, 105, 137, 138), (120, 119, 151, 152), (107, 106, 138, 139), (121, 120, 152, 153), (108, 107, 139, 140), (122, 121, 153, 154), (109, 108, 140, 141), (123, 122, 154, 155), (110, 109, 141, 142), (97, 96, 128, 129), (124, 123, 155, 156), (111, 110, 142, 143), (98, 97, 129, 130), (125, 124, 156, 157), (112, 111, 143, 144), (99, 98, 130, 131), (126, 125, 157, 158), (113, 112, 144, 145), (100, 99, 131, 132), (127, 126, 158, 159), (114, 113, 145, 146), (101, 100, 132, 133), (96, 127, 159, 128), (115, 114, 146, 147), (102, 101, 133, 134), (116, 115, 147, 148), (103, 102, 134, 135), (117, 116, 148, 149), (104, 103, 135, 136), (118, 117, 149, 150), (105, 104, 136, 137)])
me_circle_001.use_remesh_preserve_volume = False
me_circle_001.use_remesh_preserve_attributes = False
me_circle_001.use_mirror_vertex_groups = False
me_circle_001.update()
me_circle = bpy.data.meshes.new('Circle')
me_circle.from_pydata([(0.0, 1.0, 0.0), (-0.1951, 0.9808, 0.0), (-0.3827, 0.9239, 0.0), (-0.5556, 0.8315, 0.0), (-0.7071, 0.7071, 0.0), (-0.8315, 0.5556, 0.0), (-0.9239, 0.3827, 0.0), (-0.9808, 0.1951, 0.0), (-1.0, 7.55e-08, 0.0), (-0.9808, -0.1951, 0.0), (-0.9239, -0.3827, 0.0), (-0.8315, -0.5556, 0.0), (-0.7071, -0.7071, 0.0), (-0.5556, -0.8315, 0.0), (-0.3827, -0.9239, 0.0), (-0.1951, -0.9808, 0.0), (3.258e-07, -1.0, 0.0), (0.1951, -0.9808, 0.0), (0.3827, -0.9239, 0.0), (0.5556, -0.8315, 0.0), (0.7071, -0.7071, 0.0), (0.8315, -0.5556, 0.0), (0.9239, -0.3827, 0.0), (0.9808, -0.1951, 0.0), (1.0, 9.656e-07, 0.0), (0.9808, 0.1951, 0.0), (0.9239, 0.3827, 0.0), (0.8315, 0.5556, 0.0), (0.7071, 0.7071, 0.0), (0.5556, 0.8315, 0.0), (0.3827, 0.9239, 0.0), (0.1951, 0.9808, 0.0)], [(1, 0), (2, 1), (3, 2), (4, 3), (5, 4), (6, 5), (7, 6), (8, 7), (9, 8), (10, 9), (11, 10), (12, 11), (13, 12), (14, 13), (15, 14), (16, 15), (17, 16), (18, 17), (19, 18), (20, 19), (21, 20), (22, 21), (23, 22), (24, 23), (25, 24), (26, 25), (27, 26), (28, 27), (29, 28), (30, 29), (31, 30), (0, 31)], [])
me_circle.use_remesh_preserve_volume = False
me_circle.use_remesh_preserve_attributes = False
me_circle.use_mirror_vertex_groups = False
me_circle.update()
me_starship_f_003 = bpy.data.meshes.new('Starship F.003')
me_starship_f_003.from_pydata([(-0.4699, -0.1993, 0.3073), (-0.1661, -0.1304, -0.242), (-0.1661, 0.3641, -0.242), (-0.2867, -0.1304, -0.242), (-0.2867, 0.3641, -0.242), (0.8239, -0.1304, 0.2403), (-0.2867, -0.1304, 0.2403), (-0.03273, 0.3641, 0.2403), (-0.2867, 0.3641, 0.2403), (-0.03273, 0.3641, -0.2423), (-0.1661, 0.3641, -0.2423), (0.8239, -0.1304, -0.2423), (-0.1661, -0.1304, -0.2423), (0.8239, -0.1304, 0.2388), (0.8239, -0.1304, -0.2404), (-0.2867, -0.1304, -0.2404), (-0.2867, -0.1304, 0.2388)], [], [(1, 2, 3), (3, 2, 4), (5, 6, 7), (7, 6, 8), (9, 7, 2), (2, 7, 8), (2, 8, 4), (2, 10, 9), (11, 9, 12), (12, 9, 10), (5, 7, 13), (13, 7, 14), (14, 7, 9), (14, 9, 11), (2, 1, 10), (10, 1, 12), (3, 15, 1), (1, 15, 14), (1, 14, 11), (11, 12, 1), (16, 6, 13), (13, 6, 5), (3, 4, 15), (15, 4, 8), (15, 8, 16), (16, 8, 6)])
me_starship_f_003.use_remesh_preserve_volume = False
me_starship_f_003.use_remesh_preserve_attributes = False
me_starship_f_003.use_mirror_vertex_groups = False
me_starship_f_003.update()
me_starship_f_002 = bpy.data.meshes.new('Starship F.002')
me_starship_f_002.from_pydata([(-0.3008, 0.3776, -0.2546), (-0.293, 0.347, -0.2546), (-0.2883, 0.3158, -0.2546), (-0.2867, 0.2842, -0.2546), (-0.3008, 0.3776, 0.2534), (-0.293, 0.347, 0.2534), (-0.03273, 0.3776, 0.2534), (-0.2883, 0.3158, 0.2534), (-0.2867, 0.2842, 0.2534), (-0.2867, -0.1304, 0.2534), (0.8471, -0.1304, 0.2534), (-0.2867, -0.1304, -0.2546), (0.8471, -0.1304, -0.2546), (-0.03273, 0.3776, -0.2546)], [], [(4, 5, 6), (6, 5, 7), (6, 7, 8), (8, 9, 6), (6, 9, 10), (6, 10, 13), (13, 10, 12), (6, 0, 4), (6, 13, 0), (12, 11, 13), (13, 11, 3), (13, 3, 2), (2, 1, 13), (13, 1, 0)])
me_starship_f_002.use_remesh_preserve_volume = False
me_starship_f_002.use_remesh_preserve_attributes = False
me_starship_f_002.use_mirror_vertex_groups = False
me_starship_f_002.update()
me_starship_f = bpy.data.meshes.new('Starship F')
me_starship_f.from_pydata([(-0.3264, -0.2145, 0.3361), (-0.4312, -0.2126, 0.3389), (-0.3264, -0.212, 0.3423), (-0.4378, -0.2103, 0.343), (-0.3264, -0.2079, 0.3475), (-0.4467, -0.2072, 0.3467), (-0.3264, -0.2027, 0.3516), (-0.4699, -0.1993, 0.3518), (-0.3264, -0.1965, 0.3541), (-0.497, -0.1899, 0.3535), (-0.3264, -0.19, 0.355), (-0.3264, -0.1834, 0.3541), (-0.4969, -0.1837, 0.3527), (-0.3264, -0.1773, 0.3516), (-0.4969, -0.178, 0.3503), (-0.3264, -0.172, 0.3475), (-0.3264, -0.2067, -0.3528), (-0.4634, -0.2033, -0.3531), (-0.3264, -0.2006, -0.3554), (-0.4915, -0.1939, -0.3548), (-0.3264, -0.194, -0.3562), (-0.4915, -0.1877, -0.354), (-0.3264, -0.1874, -0.3554), (-0.4915, -0.182, -0.3516), (-0.3264, -0.1813, -0.3528), (-0.4915, -0.177, -0.3478), (-0.3264, -0.176, -0.3488), (-0.497, -0.1899, 0.2661), (-0.4915, 0.3141, 0.2661), (-0.301, -0.2145, 0.3361), (-0.301, -0.212, 0.3423), (-0.301, -0.2079, 0.3475), (-0.301, -0.2027, 0.3516), (-0.301, -0.1966, 0.3541), (-0.301, -0.19, 0.355), (-0.301, -0.1834, 0.3541), (-0.301, -0.1773, 0.3516), (-0.3008, 0.3776, 0.2661), (-0.301, -0.19, 0.2661), (-0.301, -0.172, 0.3475), (-0.301, -0.2574, 0.2661), (-0.4915, -0.1939, -0.2673), (-0.301, -0.2574, -0.2673), (1.477, -0.1697, 0.3296), (1.477, -0.1704, 0.3241), (1.477, -0.1725, 0.3191), (1.477, -0.1758, 0.3147), (1.477, -0.1802, 0.3114), (1.477, -0.1852, 0.3093), (1.477, -0.1907, 0.3086), (1.477, -0.1961, 0.3093), (1.477, -0.2012, 0.3114), (1.477, -0.2055, 0.3147), (1.477, -0.2088, 0.3191), (1.477, -0.2109, 0.3241), (1.477, -0.2116, 0.3296), (1.477, -0.2157, -0.3308), (1.477, -0.215, -0.3254), (1.477, -0.2129, -0.3203), (1.477, -0.2095, -0.316), (1.477, -0.2052, -0.3127), (1.477, -0.2001, -0.3106), (1.477, -0.1947, -0.3099), (1.477, -0.1893, -0.3106), (1.477, -0.1842, -0.3127), (1.477, -0.1799, -0.316), (1.477, -0.1765, -0.3203), (1.477, -0.1744, -0.3254), (1.477, -0.1737, -0.3308), (-0.301, -0.2006, -0.3554), (-0.301, -0.194, -0.3562), (-0.301, -0.1874, -0.3554), (-0.301, -0.2067, -0.3528), (-0.301, -0.1761, -0.3488), (-0.301, -0.1813, -0.3528), (1.477, -0.2542, 0.3296), (1.477, -0.1272, 0.3296), (1.477, -0.1907, 0.2661), (1.477, -0.1312, -0.3308), (1.477, -0.2581, -0.3308), (1.477, -0.1942, -0.2673), (-0.3008, 0.3776, -0.2673), (-0.3008, 0.3776, -0.2546), (-0.293, 0.347, -0.2673), (-0.293, 0.347, -0.2546), (-0.2883, 0.3158, -0.2546), (-0.2867, 0.2842, -0.2546), (-0.2867, 0.2842, -0.2673), (-0.2883, 0.3158, -0.2673), (-0.3008, 0.3776, 0.2534), (-0.293, 0.347, 0.2534), (-0.2883, 0.3158, 0.2534), (-0.2867, 0.2842, 0.2534), (-0.2867, -0.1304, 0.2534), (-0.293, 0.347, 0.2661), (-0.2883, 0.3158, 0.2661), (-0.2867, 0.2842, 0.2661), (-0.2867, -0.1304, 0.2661), (-0.2867, -0.1304, -0.2673), (-0.2867, -0.1304, -0.2546), (-0.301, -0.1935, -0.2673), (-0.4915, 0.3141, -0.2673), (-0.301, 0.3776, -0.2673), (-0.3686, 0.3703, -0.2673), (-0.4331, 0.3488, -0.2673), (-0.4933, -0.1926, -0.2673), (-0.4933, 0.3127, -0.2673), (-0.4952, -0.1912, -0.2673), (-0.4952, 0.3114, -0.2673), (-0.497, -0.1899, -0.2673), (-0.497, 0.31, -0.2673), (-0.4331, -0.2287, -0.2673), (-0.3686, -0.2502, -0.2673), (-0.4952, -0.1912, 0.2661), (-0.4933, -0.1926, 0.2661), (-0.4915, -0.1939, 0.2661), (-0.4331, -0.2287, 0.2661), (-0.3686, -0.2502, 0.2661), (-0.4952, 0.3114, 0.2661), (-0.497, 0.31, 0.2661), (-0.301, 0.3776, 0.2661), (-0.3686, 0.3703, 0.2661), (-0.4331, 0.3488, 0.2661), (-0.5507, 0.279, -0.2627), (-0.5507, -0.1589, -0.2627), (-0.5797, -0.1474, -0.2564), (-0.6093, -0.1389, -0.2468), (-0.6093, 0.259, -0.2468), (-0.5797, 0.2675, -0.2564), (-0.6333, 0.2543, -0.2377), (-0.6333, -0.1342, -0.2377), (-0.6576, 0.2515, -0.2286), (-0.6576, -0.1314, -0.2286), (-0.682, 0.2506, -0.2193), (-0.682, -0.1304, -0.2193), (-1.261, -0.1304, -0.0006273), (-1.261, 0.2506, -0.0006273), (-0.6093, -0.1389, 0.2456), (-0.5797, -0.1474, 0.2551), (-0.5507, -0.1589, 0.2615), (-0.6333, -0.1342, 0.2365), (-0.6576, -0.1314, 0.2273), (-0.682, -0.1304, 0.2181), (-0.5507, 0.279, 0.2615), (-0.5797, 0.2675, 0.2551), (-0.6093, 0.259, 0.2456), (-0.6333, 0.2543, 0.2365), (-0.6576, 0.2515, 0.2273), (-0.682, 0.2506, 0.2181)], [], [(0, 1, 2), (2, 1, 3), (2, 3, 4), (4, 3, 5), (4, 5, 6), (6, 5, 7), (6, 7, 8), (8, 7, 9), (8, 9, 10), (10, 9, 11), (11, 9, 12), (11, 12, 13), (13, 12, 14), (13, 14, 15), (17, 16, 18), (17, 18, 19), (19, 18, 20), (19, 20, 21), (21, 20, 22), (21, 22, 23), (23, 22, 24), (23, 24, 25), (25, 24, 26), (29, 0, 2), (29, 2, 30), (30, 2, 4), (30, 4, 31), (31, 4, 6), (31, 6, 32), (32, 6, 8), (32, 8, 33), (33, 8, 10), (33, 10, 34), (34, 10, 35), (35, 10, 11), (35, 11, 36), (36, 11, 13), (36, 13, 39), (39, 13, 15), (18, 69, 20), (20, 69, 70), (20, 70, 71), (69, 18, 72), (72, 18, 16), (73, 26, 24), (73, 24, 74), (74, 24, 22), (74, 22, 71), (71, 22, 20), (43, 44, 76), (76, 44, 45), (76, 45, 46), (76, 46, 77), (77, 46, 47), (77, 47, 48), (48, 49, 77), (77, 49, 50), (77, 50, 51), (51, 52, 77), (77, 52, 75), (75, 52, 53), (75, 53, 54), (54, 55, 75), (56, 57, 79), (79, 57, 58), (79, 58, 59), (79, 59, 80), (80, 59, 60), (80, 60, 61), (61, 62, 80), (80, 62, 63), (80, 63, 64), (64, 65, 80), (80, 65, 78), (78, 65, 66), (78, 66, 67), (67, 68, 78), (81, 82, 83), (83, 82, 84), (83, 84, 85), (86, 87, 85), (85, 87, 88), (85, 88, 83), (89, 37, 90), (90, 37, 94), (90, 94, 95), (96, 92, 95), (95, 92, 91), (95, 91, 90), (92, 96, 93), (93, 96, 97), (95, 94, 96), (96, 94, 37), (96, 37, 38), (96, 38, 97), (87, 86, 98), (98, 86, 99), (87, 98, 100), (102, 101, 103), (103, 101, 104), (41, 105, 101), (101, 105, 106), (106, 105, 107), (106, 107, 108), (108, 107, 109), (108, 109, 110), (111, 42, 112), (27, 113, 40), (40, 113, 114), (40, 114, 115), (115, 116, 40), (40, 116, 117), (27, 118, 119), (37, 120, 28), (28, 120, 121), (28, 121, 122), (110, 109, 123), (123, 109, 124), (123, 124, 125), (126, 127, 125), (125, 127, 128), (125, 128, 123), (127, 126, 129), (129, 126, 130), (129, 130, 131), (131, 130, 132), (131, 132, 133), (133, 132, 134), (133, 134, 135), (135, 136, 133), (130, 126, 137), (137, 126, 125), (137, 125, 138), (138, 125, 139), (139, 125, 124), (139, 124, 109), (107, 113, 109), (109, 113, 27), (109, 27, 139), (113, 107, 114), (114, 107, 105), (114, 105, 115), (115, 105, 41), (137, 140, 130), (130, 140, 132), (132, 140, 141), (132, 141, 142), (142, 134, 132), (27, 119, 139), (139, 119, 143), (139, 143, 144), (145, 137, 144), (144, 137, 138), (144, 138, 139), (145, 146, 137), (137, 146, 140), (140, 146, 147), (140, 147, 141), (141, 147, 148), (141, 148, 142), (142, 148, 136), (142, 136, 135), (108, 110, 119), (119, 110, 123), (119, 123, 143), (143, 123, 144), (144, 123, 128), (144, 128, 127), (129, 146, 127), (127, 146, 145), (127, 145, 144), (146, 129, 147), (147, 129, 131), (147, 131, 133), (133, 148, 147), (119, 118, 108), (108, 118, 106), (134, 142, 135), (148, 133, 136), (41, 111, 115), (115, 111, 116), (116, 111, 112), (116, 112, 117), (117, 112, 40), (40, 112, 42), (28, 122, 101), (101, 122, 104), (104, 122, 121), (104, 121, 103), (103, 121, 102), (102, 121, 120), (89, 82, 120), (89, 120, 37), (81, 102, 82), (82, 102, 120)])
me_starship_f.use_remesh_preserve_volume = False
me_starship_f.use_remesh_preserve_attributes = False
me_starship_f.use_mirror_vertex_groups = False
me_starship_f.update()

# ---- objects
ob_starship_f_009 = bpy.data.objects.new('Starship F.009', me_starship_f_010)
ob_starship_f_008 = bpy.data.objects.new('Starship F.008', me_starship_f_009)
ob_starship_f_007 = bpy.data.objects.new('Starship F.007', me_starship_f_008)
ob_starship_f_006 = bpy.data.objects.new('Starship F.006', me_starship_f_007)
ob_starship_f_005 = bpy.data.objects.new('Starship F.005', me_starship_f_006)
ob_starship_f_004 = bpy.data.objects.new('Starship F.004', me_starship_f_005)
ob_starship_f_003 = bpy.data.objects.new('Starship F.003', me_starship_f_004)
ob_circle_002 = bpy.data.objects.new('Circle.002', me_circle_002)
ob_circle_001 = bpy.data.objects.new('Circle.001', me_circle_001)
ob_circle = bpy.data.objects.new('Circle', me_circle)
ob_starship_f_002 = bpy.data.objects.new('Starship F.002', me_starship_f_003)
ob_starship_f_001 = bpy.data.objects.new('Starship F.001', me_starship_f_002)
ob_starship_f = bpy.data.objects.new('Starship F', me_starship_f)

# ---- transforms, parenting, visibility, modifiers, constraints
ob_starship_f_009.location = (0.2867, 0.1304, 0.25)
ob_starship_f_009.rotation_euler = (1.571, -0.0, 0.0)
ob_starship_f_009.lock_rotation = (False, False, True)
ob_starship_f_009.lineart.crease_threshold = 0.0
ob_starship_f_008.location = (0.2867, 0.1304, 0.25)
ob_starship_f_008.rotation_euler = (1.571, -0.0, 0.0)
ob_starship_f_008.lock_rotation = (False, False, True)
ob_starship_f_008.lineart.crease_threshold = 0.0
ob_starship_f_007.location = (0.2867, 0.1304, 0.25)
ob_starship_f_007.rotation_euler = (1.571, -0.0, 0.0)
ob_starship_f_007.lock_rotation = (False, False, True)
ob_starship_f_007.lineart.crease_threshold = 0.0
ob_starship_f_006.location = (0.2867, 0.1304, 0.25)
ob_starship_f_006.rotation_euler = (1.571, -0.0, 0.0)
ob_starship_f_006.lock_rotation = (False, False, True)
ob_starship_f_006.lineart.crease_threshold = 0.0
ob_starship_f_005.location = (0.2867, 0.1304, 0.25)
ob_starship_f_005.rotation_euler = (1.571, -0.0, 0.0)
ob_starship_f_005.lock_rotation = (False, False, True)
ob_starship_f_005.lineart.crease_threshold = 0.0
ob_starship_f_004.location = (0.2867, 0.1304, 0.25)
ob_starship_f_004.rotation_euler = (1.571, -0.0, 0.0)
ob_starship_f_004.lock_rotation = (False, False, True)
ob_starship_f_004.lineart.crease_threshold = 0.0
ob_starship_f_003.location = (0.2867, 0.1304, 0.25)
ob_starship_f_003.rotation_euler = (1.571, -0.0, 0.0)
ob_starship_f_003.lock_rotation = (False, False, True)
ob_starship_f_003.lineart.crease_threshold = 0.0
ob_circle_002.location = (-0.01382, 0.4609, 0.5589)
ob_circle_002.rotation_euler = (0.0, 1.571, 0.0)
ob_circle_002.scale = (0.05, 0.05, 0.1)
ob_circle_002.lineart.crease_threshold = 0.0
ob_circle_001.location = (-0.01404, -0.1956, 0.5588)
ob_circle_001.rotation_euler = (0.0, 1.571, 0.0)
ob_circle_001.scale = (0.05, 0.05, 0.1)
ob_circle_001.lineart.crease_threshold = 0.0
ob_circle.location = (-8.53, -10.56, 7.098)
ob_circle.lineart.crease_threshold = 0.0
ob_starship_f_002.location = (0.3836, 0.1304, 0.3854)
ob_starship_f_002.rotation_euler = (1.571, -0.3452, 0.0)
ob_starship_f_002.lock_rotation = (False, False, True)
ob_starship_f_002.lineart.crease_threshold = 0.0
ob_starship_f_001.location = (0.4574, 0.1304, 0.5177)
ob_starship_f_001.rotation_euler = (1.571, -0.671, 0.0)
ob_starship_f_001.lock_rotation = (False, False, True)
ob_starship_f_001.lineart.crease_threshold = 0.0
ob_starship_f.location = (0.2867, 0.1304, 0.25)
ob_starship_f.rotation_euler = (1.571, -0.0, 0.0)
ob_starship_f.lock_rotation = (False, False, True)
ob_starship_f.lineart.crease_threshold = 0.0

# ---- collection membership
col_collection_1.objects.link(ob_starship_f_009)
col_collection_1.objects.link(ob_starship_f_008)
col_collection_1.objects.link(ob_starship_f_007)
col_collection_1.objects.link(ob_starship_f_006)
col_collection_1.objects.link(ob_starship_f_005)
col_collection_1.objects.link(ob_starship_f_004)
col_collection_1.objects.link(ob_starship_f_003)
col_collection_1.objects.link(ob_circle_002)
col_collection_1.objects.link(ob_circle_001)
col_collection_1.objects.link(ob_circle)
col_collection_1.objects.link(ob_starship_f_002)
col_collection_1.objects.link(ob_starship_f_001)
col_collection_1.objects.link(ob_starship_f)

# ---- scene / render settings (as saved in the file)
scene.frame_start = 1; scene.frame_end = 120; scene.frame_set(0)
scene.render.engine = 'BLENDER_EEVEE_NEXT'
scene.render.resolution_percentage = 50
scene.render.dither_intensity = 0.0
scene.cycles.use_denoising = False
scene.cycles.samples = 128
scene.cycles.sampling_pattern = 'TABULATED_SOBOL'
scene.cycles.light_sampling_threshold = 0.0
scene.cycles.use_adaptive_sampling = False
scene.cycles.use_light_tree = False
scene.cycles.blur_glossy = 0.0
scene.cycles.sample_clamp_indirect = 0.0
scene.view_settings.view_transform = 'Standard'
bpy.context.view_layer.update()

# ---- added for rendering (the .blend has no active camera and no usable light): camera, sun
cam_auto = bpy.data.cameras.new('AutoCamera')
cam_auto.lens = 50.0
cam_auto.sensor_width = 36.0
cam_auto.clip_end = 1000.0
ob_auto_camera = bpy.data.objects.new('AutoCamera', cam_auto)
scene.collection.objects.link(ob_auto_camera)
ob_auto_camera.location = (12.9347, -25.5746, 16.9991)
ob_auto_camera.rotation_euler = (1.09748, -7.21219e-08, 0.694738)
scene.camera = ob_auto_camera
light_auto_sun = bpy.data.lights.new('AutoSun', 'SUN')
light_auto_sun.energy = 3.0
light_auto_sun.angle = 0.0523599
ob_auto_sun = bpy.data.objects.new('AutoSun', light_auto_sun)
scene.collection.objects.link(ob_auto_sun)
ob_auto_sun.rotation_euler = (0.872665, 0.174533, 0.523599)
bpy.context.view_layer.update()
